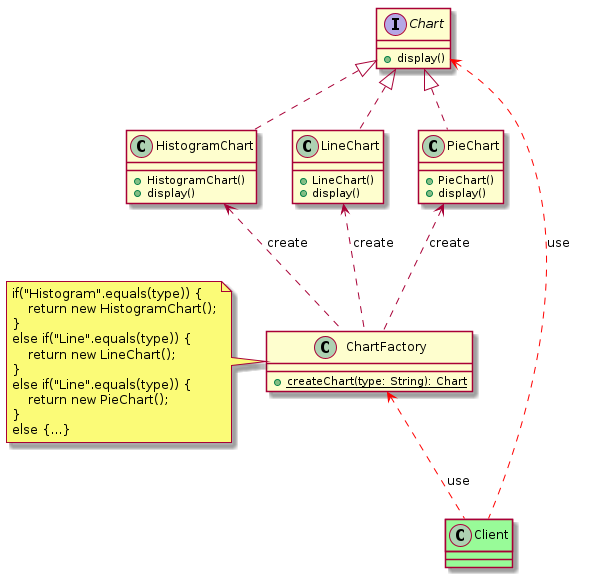

The diagram above was rendered by PlantUML. Its source (embedded in the PNG):
@startuml
interface Chart {
    + display()
}

class HistogramChart{
    + HistogramChart()
    + display()
}

class LineChart{
    + LineChart()
    + display()
}

class PieChart{
    + PieChart()
    + display()
}

class ChartFactory {
    + {static} createChart(type: String): Chart
}
note left of ChartFactory
if("Histogram".equals(type)) {
    return new HistogramChart();
}
else if("Line".equals(type)) {
    return new LineChart();
} 
else if("Line".equals(type)) {
    return new PieChart();
} 
else {...}
end note

Chart <|.. HistogramChart
Chart <|.. LineChart
Chart <|.. PieChart
HistogramChart <.. ChartFactory:create
LineChart <.. ChartFactory:create
PieChart <.. ChartFactory:create

class Client #palegreen
ChartFactory <..[#red] Client:use
Chart <..[#red] Client:use

@enduml